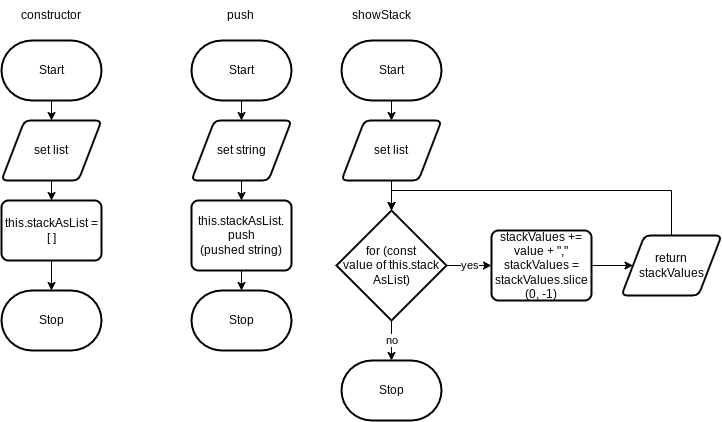

The diagram above was exported from draw.io. Its source (the exported page's mxGraphModel, read from the mxfile embedded in the PNG):
<mxGraphModel dx="626" dy="526" grid="1" gridSize="10" guides="1" tooltips="1" connect="1" arrows="1" fold="1" page="1" pageScale="1" pageWidth="827" pageHeight="1169" math="0" shadow="0">
  <root>
    <mxCell id="0" />
    <mxCell id="1" parent="0" />
    <mxCell id="6" style="edgeStyle=none;html=1;exitX=0.5;exitY=1;exitDx=0;exitDy=0;exitPerimeter=0;entryX=0.5;entryY=0;entryDx=0;entryDy=0;" edge="1" parent="1" source="2" target="3">
      <mxGeometry relative="1" as="geometry" />
    </mxCell>
    <mxCell id="2" value="Start" style="strokeWidth=2;html=1;shape=mxgraph.flowchart.terminator;whiteSpace=wrap;" vertex="1" parent="1">
      <mxGeometry x="280" y="250" width="100" height="60" as="geometry" />
    </mxCell>
    <mxCell id="7" style="edgeStyle=none;html=1;exitX=0.5;exitY=1;exitDx=0;exitDy=0;" edge="1" parent="1" source="3" target="4">
      <mxGeometry relative="1" as="geometry" />
    </mxCell>
    <mxCell id="3" value="set list" style="shape=parallelogram;html=1;strokeWidth=2;perimeter=parallelogramPerimeter;whiteSpace=wrap;rounded=1;arcSize=12;size=0.23;" vertex="1" parent="1">
      <mxGeometry x="280" y="330" width="100" height="60" as="geometry" />
    </mxCell>
    <mxCell id="8" style="edgeStyle=none;html=1;exitX=0.5;exitY=1;exitDx=0;exitDy=0;entryX=0.5;entryY=0;entryDx=0;entryDy=0;entryPerimeter=0;" edge="1" parent="1" source="4" target="5">
      <mxGeometry relative="1" as="geometry" />
    </mxCell>
    <mxCell id="4" value="this.stackAsList = [ ]" style="rounded=1;whiteSpace=wrap;html=1;absoluteArcSize=1;arcSize=14;strokeWidth=2;" vertex="1" parent="1">
      <mxGeometry x="280" y="410" width="100" height="60" as="geometry" />
    </mxCell>
    <mxCell id="5" value="Stop" style="strokeWidth=2;html=1;shape=mxgraph.flowchart.terminator;whiteSpace=wrap;" vertex="1" parent="1">
      <mxGeometry x="280" y="500" width="100" height="60" as="geometry" />
    </mxCell>
    <mxCell id="12" style="edgeStyle=none;html=1;exitX=0.5;exitY=1;exitDx=0;exitDy=0;exitPerimeter=0;entryX=0.5;entryY=0;entryDx=0;entryDy=0;" edge="1" parent="1" source="9" target="10">
      <mxGeometry relative="1" as="geometry" />
    </mxCell>
    <mxCell id="9" value="Start" style="strokeWidth=2;html=1;shape=mxgraph.flowchart.terminator;whiteSpace=wrap;" vertex="1" parent="1">
      <mxGeometry x="470" y="250" width="100" height="60" as="geometry" />
    </mxCell>
    <mxCell id="13" style="edgeStyle=none;html=1;exitX=0.5;exitY=1;exitDx=0;exitDy=0;" edge="1" parent="1" source="10" target="11">
      <mxGeometry relative="1" as="geometry" />
    </mxCell>
    <mxCell id="10" value="set string" style="shape=parallelogram;html=1;strokeWidth=2;perimeter=parallelogramPerimeter;whiteSpace=wrap;rounded=1;arcSize=12;size=0.23;" vertex="1" parent="1">
      <mxGeometry x="470" y="330" width="100" height="60" as="geometry" />
    </mxCell>
    <mxCell id="15" style="edgeStyle=none;html=1;exitX=0.5;exitY=1;exitDx=0;exitDy=0;entryX=0.5;entryY=0;entryDx=0;entryDy=0;entryPerimeter=0;" edge="1" parent="1" source="11" target="14">
      <mxGeometry relative="1" as="geometry" />
    </mxCell>
    <mxCell id="11" value="this.stackAsList.&lt;br&gt;push&lt;br&gt;(pushed string)" style="rounded=1;whiteSpace=wrap;html=1;absoluteArcSize=1;arcSize=14;strokeWidth=2;" vertex="1" parent="1">
      <mxGeometry x="470" y="410" width="100" height="70" as="geometry" />
    </mxCell>
    <mxCell id="14" value="Stop" style="strokeWidth=2;html=1;shape=mxgraph.flowchart.terminator;whiteSpace=wrap;" vertex="1" parent="1">
      <mxGeometry x="470" y="500" width="100" height="60" as="geometry" />
    </mxCell>
    <mxCell id="16" value="constructor" style="text;strokeColor=none;align=center;fillColor=none;html=1;verticalAlign=middle;whiteSpace=wrap;rounded=0;" vertex="1" parent="1">
      <mxGeometry x="300" y="210" width="60" height="30" as="geometry" />
    </mxCell>
    <mxCell id="17" value="push" style="text;strokeColor=none;align=center;fillColor=none;html=1;verticalAlign=middle;whiteSpace=wrap;rounded=0;" vertex="1" parent="1">
      <mxGeometry x="489" y="210" width="60" height="30" as="geometry" />
    </mxCell>
    <mxCell id="18" value="showStack" style="text;strokeColor=none;align=center;fillColor=none;html=1;verticalAlign=middle;whiteSpace=wrap;rounded=0;" vertex="1" parent="1">
      <mxGeometry x="630" y="210" width="60" height="30" as="geometry" />
    </mxCell>
    <mxCell id="26" style="edgeStyle=none;html=1;exitX=0.5;exitY=1;exitDx=0;exitDy=0;exitPerimeter=0;entryX=0.5;entryY=0;entryDx=0;entryDy=0;fontColor=#000000;" edge="1" parent="1" source="19" target="20">
      <mxGeometry relative="1" as="geometry" />
    </mxCell>
    <mxCell id="19" value="Start" style="strokeWidth=2;html=1;shape=mxgraph.flowchart.terminator;whiteSpace=wrap;" vertex="1" parent="1">
      <mxGeometry x="620" y="250" width="100" height="60" as="geometry" />
    </mxCell>
    <mxCell id="27" style="edgeStyle=none;html=1;exitX=0.5;exitY=1;exitDx=0;exitDy=0;entryX=0.5;entryY=0;entryDx=0;entryDy=0;entryPerimeter=0;fontColor=#000000;" edge="1" parent="1" source="20" target="22">
      <mxGeometry relative="1" as="geometry" />
    </mxCell>
    <mxCell id="20" value="set list" style="shape=parallelogram;html=1;strokeWidth=2;perimeter=parallelogramPerimeter;whiteSpace=wrap;rounded=1;arcSize=12;size=0.23;" vertex="1" parent="1">
      <mxGeometry x="620" y="330" width="100" height="60" as="geometry" />
    </mxCell>
    <mxCell id="28" value="yes" style="edgeStyle=none;html=1;exitX=1;exitY=0.5;exitDx=0;exitDy=0;exitPerimeter=0;entryX=0;entryY=0.5;entryDx=0;entryDy=0;fontColor=#000000;" edge="1" parent="1" source="22" target="25">
      <mxGeometry relative="1" as="geometry" />
    </mxCell>
    <mxCell id="36" value="no" style="edgeStyle=orthogonalEdgeStyle;rounded=0;html=1;exitX=0.5;exitY=1;exitDx=0;exitDy=0;exitPerimeter=0;entryX=0.5;entryY=0;entryDx=0;entryDy=0;entryPerimeter=0;fontColor=#000000;" edge="1" parent="1" source="22" target="35">
      <mxGeometry relative="1" as="geometry" />
    </mxCell>
    <mxCell id="22" value="for (const &lt;br&gt;value of this.stack&lt;br&gt;AsList)" style="strokeWidth=2;html=1;shape=mxgraph.flowchart.decision;whiteSpace=wrap;fontColor=#000000;" vertex="1" parent="1">
      <mxGeometry x="615" y="420" width="110" height="110" as="geometry" />
    </mxCell>
    <mxCell id="32" style="edgeStyle=orthogonalEdgeStyle;rounded=0;html=1;exitX=1;exitY=0.5;exitDx=0;exitDy=0;entryX=0;entryY=0.5;entryDx=0;entryDy=0;fontColor=#000000;" edge="1" parent="1" source="25" target="31">
      <mxGeometry relative="1" as="geometry" />
    </mxCell>
    <mxCell id="25" value="stackValues += value + &quot;,&quot;&lt;br&gt;stackValues = stackValues.slice&lt;br&gt;(0, -1)" style="rounded=1;whiteSpace=wrap;html=1;absoluteArcSize=1;arcSize=14;strokeWidth=2;" vertex="1" parent="1">
      <mxGeometry x="770" y="440" width="100" height="70" as="geometry" />
    </mxCell>
    <mxCell id="33" style="edgeStyle=orthogonalEdgeStyle;rounded=0;html=1;exitX=0.5;exitY=0;exitDx=0;exitDy=0;entryX=0.5;entryY=0;entryDx=0;entryDy=0;entryPerimeter=0;fontColor=#000000;" edge="1" parent="1" source="31" target="22">
      <mxGeometry relative="1" as="geometry">
        <Array as="points">
          <mxPoint x="950" y="400" />
          <mxPoint x="670" y="400" />
        </Array>
      </mxGeometry>
    </mxCell>
    <mxCell id="31" value="return stackValues" style="shape=parallelogram;html=1;strokeWidth=2;perimeter=parallelogramPerimeter;whiteSpace=wrap;rounded=1;arcSize=12;size=0.23;" vertex="1" parent="1">
      <mxGeometry x="900" y="445" width="100" height="60" as="geometry" />
    </mxCell>
    <mxCell id="35" value="Stop" style="strokeWidth=2;html=1;shape=mxgraph.flowchart.terminator;whiteSpace=wrap;" vertex="1" parent="1">
      <mxGeometry x="620" y="570" width="100" height="60" as="geometry" />
    </mxCell>
  </root>
</mxGraphModel>